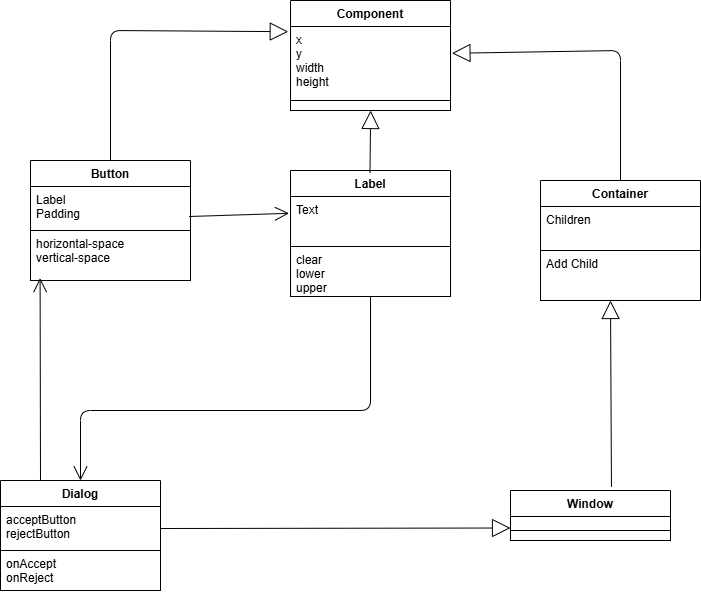

The diagram above was exported from draw.io. Its source (the exported page's mxGraphModel, read from the mxfile embedded in the PNG):
<mxGraphModel dx="1290" dy="1741" grid="1" gridSize="10" guides="1" tooltips="1" connect="1" arrows="1" fold="1" page="1" pageScale="1" pageWidth="827" pageHeight="1169" background="#FFFFFF" math="0" shadow="0">
  <root>
    <mxCell id="0" />
    <mxCell id="1" parent="0" />
    <mxCell id="35" value="Button" style="swimlane;fontStyle=1;align=center;verticalAlign=top;childLayout=stackLayout;horizontal=1;startSize=26;horizontalStack=0;resizeParent=1;resizeParentMax=0;resizeLast=0;collapsible=1;marginBottom=0;fontColor=#000000;strokeColor=#000000;fillColor=#FFFFFF;" parent="1" vertex="1">
      <mxGeometry x="50" y="150" width="160" height="120" as="geometry" />
    </mxCell>
    <mxCell id="36" value="Label&#10;Padding&#10;" style="text;strokeColor=#000000;fillColor=#FFFFFF;align=left;verticalAlign=top;spacingLeft=4;spacingRight=4;overflow=hidden;rotatable=0;points=[[0,0.5],[1,0.5]];portConstraint=eastwest;fontColor=#000000;" parent="35" vertex="1">
      <mxGeometry y="26" width="160" height="44" as="geometry" />
    </mxCell>
    <mxCell id="38" value="horizontal-space&#10;vertical-space" style="text;strokeColor=#000000;fillColor=#FFFFFF;align=left;verticalAlign=top;spacingLeft=4;spacingRight=4;overflow=hidden;rotatable=0;points=[[0,0.5],[1,0.5]];portConstraint=eastwest;fontColor=#000000;" parent="35" vertex="1">
      <mxGeometry y="70" width="160" height="50" as="geometry" />
    </mxCell>
    <mxCell id="56" value="Container" style="swimlane;fontStyle=1;align=center;verticalAlign=top;childLayout=stackLayout;horizontal=1;startSize=26;horizontalStack=0;resizeParent=1;resizeParentMax=0;resizeLast=0;collapsible=1;marginBottom=0;fontColor=#000000;strokeColor=#000000;fillColor=#FFFFFF;" parent="1" vertex="1">
      <mxGeometry x="560" y="170" width="160" height="120" as="geometry" />
    </mxCell>
    <mxCell id="57" value="Children" style="text;strokeColor=#000000;fillColor=#FFFFFF;align=left;verticalAlign=top;spacingLeft=4;spacingRight=4;overflow=hidden;rotatable=0;points=[[0,0.5],[1,0.5]];portConstraint=eastwest;fontColor=#000000;" parent="56" vertex="1">
      <mxGeometry y="26" width="160" height="44" as="geometry" />
    </mxCell>
    <mxCell id="59" value="Add Child" style="text;strokeColor=#000000;fillColor=#FFFFFF;align=left;verticalAlign=top;spacingLeft=4;spacingRight=4;overflow=hidden;rotatable=0;points=[[0,0.5],[1,0.5]];portConstraint=eastwest;fontColor=#000000;" parent="56" vertex="1">
      <mxGeometry y="70" width="160" height="50" as="geometry" />
    </mxCell>
    <mxCell id="64" value="Label" style="swimlane;fontStyle=1;align=center;verticalAlign=top;childLayout=stackLayout;horizontal=1;startSize=26;horizontalStack=0;resizeParent=1;resizeParentMax=0;resizeLast=0;collapsible=1;marginBottom=0;fontColor=#000000;strokeColor=#000000;fillColor=#FFFFFF;" parent="1" vertex="1">
      <mxGeometry x="310" y="160" width="160" height="126" as="geometry" />
    </mxCell>
    <mxCell id="65" value="Text" style="text;strokeColor=#000000;fillColor=#FFFFFF;align=left;verticalAlign=top;spacingLeft=4;spacingRight=4;overflow=hidden;rotatable=0;points=[[0,0.5],[1,0.5]];portConstraint=eastwest;fontColor=#000000;" parent="64" vertex="1">
      <mxGeometry y="26" width="160" height="50" as="geometry" />
    </mxCell>
    <mxCell id="67" value="clear&#10;lower&#10;upper" style="text;strokeColor=#000000;fillColor=#FFFFFF;align=left;verticalAlign=top;spacingLeft=4;spacingRight=4;overflow=hidden;rotatable=0;points=[[0,0.5],[1,0.5]];portConstraint=eastwest;fontColor=#000000;" parent="64" vertex="1">
      <mxGeometry y="76" width="160" height="50" as="geometry" />
    </mxCell>
    <mxCell id="77" value="" style="endArrow=open;endFill=1;endSize=12;html=1;fontColor=#000000;strokeColor=#000000;entryX=0.06;entryY=0.952;entryDx=0;entryDy=0;exitX=0.25;exitY=0;exitDx=0;exitDy=0;entryPerimeter=0;" parent="1" source="3uH6Prl-neyFNsj5JPC6-83" target="38" edge="1">
      <mxGeometry width="160" relative="1" as="geometry">
        <mxPoint x="20" y="240" as="sourcePoint" />
        <mxPoint x="140" y="240" as="targetPoint" />
      </mxGeometry>
    </mxCell>
    <mxCell id="80" value="" style="endArrow=block;endSize=16;endFill=0;html=1;strokeColor=#000000;fontColor=#000000;labelBackgroundColor=#FFFFFF;exitX=0.631;exitY=-0.072;exitDx=0;exitDy=0;exitPerimeter=0;" parent="1" source="3uH6Prl-neyFNsj5JPC6-86" edge="1">
      <mxGeometry width="160" relative="1" as="geometry">
        <mxPoint x="200" y="440" as="sourcePoint" />
        <mxPoint x="630" y="290" as="targetPoint" />
      </mxGeometry>
    </mxCell>
    <mxCell id="81" value="" style="endArrow=block;endSize=16;endFill=0;html=1;strokeColor=#000000;fontColor=#000000;labelBackgroundColor=#FFFFFF;exitX=1;exitY=0.5;exitDx=0;exitDy=0;entryX=0;entryY=0.75;entryDx=0;entryDy=0;" parent="1" source="3uH6Prl-neyFNsj5JPC6-84" target="3uH6Prl-neyFNsj5JPC6-86" edge="1">
      <mxGeometry width="160" relative="1" as="geometry">
        <mxPoint x="120" y="410" as="sourcePoint" />
        <mxPoint x="112.36095346197504" y="490" as="targetPoint" />
        <Array as="points" />
      </mxGeometry>
    </mxCell>
    <mxCell id="3uH6Prl-neyFNsj5JPC6-83" value="Dialog" style="swimlane;fontStyle=1;align=center;verticalAlign=top;childLayout=stackLayout;horizontal=1;startSize=26;horizontalStack=0;resizeParent=1;resizeParentMax=0;resizeLast=0;collapsible=1;marginBottom=0;fontColor=#000000;strokeColor=#000000;fillColor=#FFFFFF;" parent="1" vertex="1">
      <mxGeometry x="20" y="470" width="160" height="110" as="geometry" />
    </mxCell>
    <mxCell id="3uH6Prl-neyFNsj5JPC6-84" value="acceptButton&#10;rejectButton" style="text;strokeColor=#000000;fillColor=#FFFFFF;align=left;verticalAlign=top;spacingLeft=4;spacingRight=4;overflow=hidden;rotatable=0;points=[[0,0.5],[1,0.5]];portConstraint=eastwest;fontColor=#000000;" parent="3uH6Prl-neyFNsj5JPC6-83" vertex="1">
      <mxGeometry y="26" width="160" height="44" as="geometry" />
    </mxCell>
    <mxCell id="3uH6Prl-neyFNsj5JPC6-85" value="onAccept&#10;onReject" style="text;strokeColor=#000000;fillColor=#FFFFFF;align=left;verticalAlign=top;spacingLeft=4;spacingRight=4;overflow=hidden;rotatable=0;points=[[0,0.5],[1,0.5]];portConstraint=eastwest;fontColor=#000000;" parent="3uH6Prl-neyFNsj5JPC6-83" vertex="1">
      <mxGeometry y="70" width="160" height="40" as="geometry" />
    </mxCell>
    <mxCell id="3uH6Prl-neyFNsj5JPC6-86" value="Window" style="swimlane;fontStyle=1;align=center;verticalAlign=top;childLayout=stackLayout;horizontal=1;startSize=26;horizontalStack=0;resizeParent=1;resizeParentMax=0;resizeLast=0;collapsible=1;marginBottom=0;fontColor=#000000;strokeColor=#000000;fillColor=#FFFFFF;" parent="1" vertex="1">
      <mxGeometry x="530" y="480" width="160" height="50" as="geometry" />
    </mxCell>
    <mxCell id="3uH6Prl-neyFNsj5JPC6-87" value="" style="text;strokeColor=#000000;fillColor=#FFFFFF;align=left;verticalAlign=top;spacingLeft=4;spacingRight=4;overflow=hidden;rotatable=0;points=[[0,0.5],[1,0.5]];portConstraint=eastwest;fontColor=#000000;" parent="3uH6Prl-neyFNsj5JPC6-86" vertex="1">
      <mxGeometry y="26" width="160" height="14" as="geometry" />
    </mxCell>
    <mxCell id="3uH6Prl-neyFNsj5JPC6-88" value="" style="text;strokeColor=#000000;fillColor=#FFFFFF;align=left;verticalAlign=top;spacingLeft=4;spacingRight=4;overflow=hidden;rotatable=0;points=[[0,0.5],[1,0.5]];portConstraint=eastwest;fontColor=#000000;" parent="3uH6Prl-neyFNsj5JPC6-86" vertex="1">
      <mxGeometry y="40" width="160" height="10" as="geometry" />
    </mxCell>
    <mxCell id="3uH6Prl-neyFNsj5JPC6-89" value="Component&#10;" style="swimlane;fontStyle=1;align=center;verticalAlign=top;childLayout=stackLayout;horizontal=1;startSize=26;horizontalStack=0;resizeParent=1;resizeParentMax=0;resizeLast=0;collapsible=1;marginBottom=0;fontColor=#000000;strokeColor=#000000;fillColor=#FFFFFF;" parent="1" vertex="1">
      <mxGeometry x="310" y="-10" width="160" height="110" as="geometry" />
    </mxCell>
    <mxCell id="3uH6Prl-neyFNsj5JPC6-90" value="x&#10;y&#10;width&#10;height" style="text;strokeColor=#000000;fillColor=#FFFFFF;align=left;verticalAlign=top;spacingLeft=4;spacingRight=4;overflow=hidden;rotatable=0;points=[[0,0.5],[1,0.5]];portConstraint=eastwest;fontColor=#000000;" parent="3uH6Prl-neyFNsj5JPC6-89" vertex="1">
      <mxGeometry y="26" width="160" height="74" as="geometry" />
    </mxCell>
    <mxCell id="3uH6Prl-neyFNsj5JPC6-91" value="" style="text;strokeColor=#000000;fillColor=#FFFFFF;align=left;verticalAlign=top;spacingLeft=4;spacingRight=4;overflow=hidden;rotatable=0;points=[[0,0.5],[1,0.5]];portConstraint=eastwest;fontColor=#000000;" parent="3uH6Prl-neyFNsj5JPC6-89" vertex="1">
      <mxGeometry y="100" width="160" height="10" as="geometry" />
    </mxCell>
    <mxCell id="12MrxpCfgEsw-aAZciNS-83" value="" style="endArrow=block;endSize=16;endFill=0;html=1;strokeColor=#000000;fontColor=#000000;labelBackgroundColor=#FFFFFF;exitX=0.5;exitY=0;exitDx=0;exitDy=0;entryX=-0.014;entryY=0.07;entryDx=0;entryDy=0;entryPerimeter=0;" parent="1" source="35" target="3uH6Prl-neyFNsj5JPC6-90" edge="1">
      <mxGeometry width="160" relative="1" as="geometry">
        <mxPoint x="252" y="79.5" as="sourcePoint" />
        <mxPoint x="200" y="80.5" as="targetPoint" />
        <Array as="points">
          <mxPoint x="130" y="20" />
        </Array>
      </mxGeometry>
    </mxCell>
    <mxCell id="12MrxpCfgEsw-aAZciNS-84" value="" style="endArrow=block;endSize=16;endFill=0;html=1;strokeColor=#000000;fontColor=#000000;labelBackgroundColor=#FFFFFF;exitX=0.5;exitY=0;exitDx=0;exitDy=0;entryX=1.009;entryY=0.362;entryDx=0;entryDy=0;entryPerimeter=0;" parent="1" source="56" target="3uH6Prl-neyFNsj5JPC6-90" edge="1">
      <mxGeometry width="160" relative="1" as="geometry">
        <mxPoint x="346" y="220" as="sourcePoint" />
        <mxPoint x="294" y="221" as="targetPoint" />
        <Array as="points">
          <mxPoint x="640" y="40" />
        </Array>
      </mxGeometry>
    </mxCell>
    <mxCell id="12MrxpCfgEsw-aAZciNS-85" value="" style="endArrow=block;endSize=16;endFill=0;html=1;strokeColor=#000000;fontColor=#000000;labelBackgroundColor=#FFFFFF;entryX=0.504;entryY=0.8;entryDx=0;entryDy=0;entryPerimeter=0;" parent="1" edge="1">
      <mxGeometry width="160" relative="1" as="geometry">
        <mxPoint x="389.5" y="162" as="sourcePoint" />
        <mxPoint x="390.1399999999999" y="100" as="targetPoint" />
      </mxGeometry>
    </mxCell>
    <mxCell id="12MrxpCfgEsw-aAZciNS-87" value="" style="endArrow=open;endFill=1;endSize=12;html=1;fontColor=#000000;strokeColor=#000000;exitX=0.991;exitY=0.682;exitDx=0;exitDy=0;entryX=-0.009;entryY=0.336;entryDx=0;entryDy=0;entryPerimeter=0;exitPerimeter=0;" parent="1" source="36" target="65" edge="1">
      <mxGeometry width="160" relative="1" as="geometry">
        <mxPoint x="110" y="280" as="sourcePoint" />
        <mxPoint x="230" y="280" as="targetPoint" />
      </mxGeometry>
    </mxCell>
    <mxCell id="12MrxpCfgEsw-aAZciNS-88" value="" style="endArrow=open;endFill=1;endSize=12;html=1;fontColor=#000000;strokeColor=#000000;exitX=0.5;exitY=1;exitDx=0;exitDy=0;entryX=0.5;entryY=0;entryDx=0;entryDy=0;" parent="1" source="64" target="3uH6Prl-neyFNsj5JPC6-83" edge="1">
      <mxGeometry width="160" relative="1" as="geometry">
        <mxPoint x="250" y="316" as="sourcePoint" />
        <mxPoint x="370" y="366" as="targetPoint" />
        <Array as="points">
          <mxPoint x="390" y="400" />
          <mxPoint x="100" y="400" />
        </Array>
      </mxGeometry>
    </mxCell>
  </root>
</mxGraphModel>